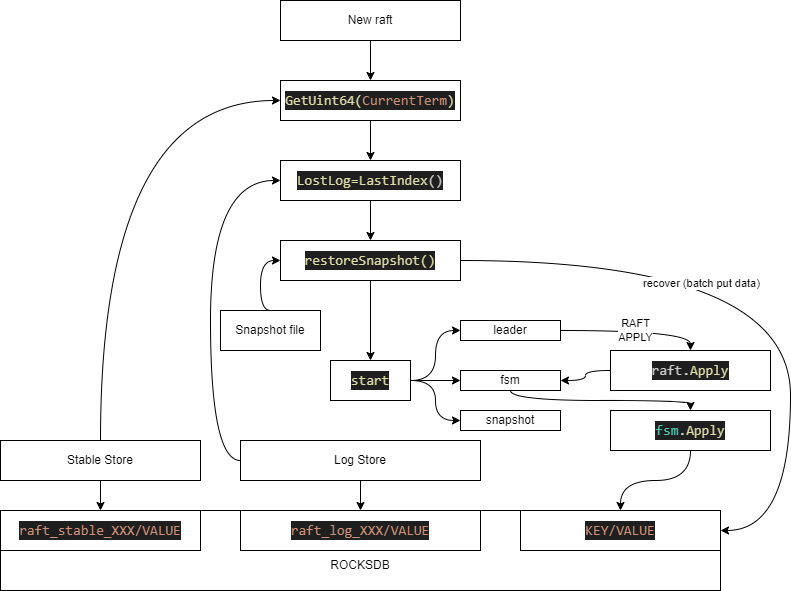

The diagram above was exported from draw.io. Its source (the exported page's mxGraphModel, read from the mxfile embedded in the PNG):
<mxGraphModel dx="1141" dy="653" grid="1" gridSize="10" guides="1" tooltips="1" connect="1" arrows="1" fold="1" page="1" pageScale="1" pageWidth="850" pageHeight="1100" math="0" shadow="0">
  <root>
    <mxCell id="0" />
    <mxCell id="1" parent="0" />
    <mxCell id="8" style="edgeStyle=none;html=1;exitX=0.5;exitY=1;exitDx=0;exitDy=0;entryX=0.5;entryY=0;entryDx=0;entryDy=0;" edge="1" parent="1" source="2" target="4">
      <mxGeometry relative="1" as="geometry" />
    </mxCell>
    <mxCell id="2" value="New raft" style="whiteSpace=wrap;html=1;" vertex="1" parent="1">
      <mxGeometry x="310" y="10" width="180" height="40" as="geometry" />
    </mxCell>
    <mxCell id="30" style="edgeStyle=orthogonalEdgeStyle;curved=1;html=1;exitX=0.5;exitY=1;exitDx=0;exitDy=0;entryX=0.5;entryY=0;entryDx=0;entryDy=0;startArrow=none;startFill=0;" edge="1" parent="1" source="4" target="17">
      <mxGeometry relative="1" as="geometry" />
    </mxCell>
    <mxCell id="4" value="&lt;div style=&quot;color: rgb(204, 204, 204); background-color: rgb(31, 31, 31); font-family: Consolas, &amp;quot;Courier New&amp;quot;, monospace; font-size: 14px; line-height: 19px;&quot;&gt;&lt;span style=&quot;color: #dcdcaa;&quot;&gt;GetUint64(&lt;/span&gt;&lt;span style=&quot;color: rgb(206, 145, 120);&quot;&gt;CurrentTerm&lt;/span&gt;&lt;span style=&quot;color: rgb(220, 220, 170);&quot;&gt;)&lt;/span&gt;&lt;/div&gt;" style="whiteSpace=wrap;html=1;" vertex="1" parent="1">
      <mxGeometry x="310" y="90" width="180" height="40" as="geometry" />
    </mxCell>
    <mxCell id="14" style="edgeStyle=orthogonalEdgeStyle;curved=1;html=1;exitX=0.5;exitY=0;exitDx=0;exitDy=0;entryX=0;entryY=0.5;entryDx=0;entryDy=0;startArrow=none;startFill=0;" edge="1" parent="1" source="9" target="4">
      <mxGeometry relative="1" as="geometry" />
    </mxCell>
    <mxCell id="40" style="edgeStyle=orthogonalEdgeStyle;curved=1;html=1;exitX=0.5;exitY=1;exitDx=0;exitDy=0;startArrow=none;startFill=0;" edge="1" parent="1" source="9" target="38">
      <mxGeometry relative="1" as="geometry" />
    </mxCell>
    <mxCell id="9" value="Stable Store" style="whiteSpace=wrap;html=1;" vertex="1" parent="1">
      <mxGeometry x="30" y="450" width="200" height="40" as="geometry" />
    </mxCell>
    <mxCell id="23" style="edgeStyle=orthogonalEdgeStyle;curved=1;html=1;exitX=0;exitY=0.5;exitDx=0;exitDy=0;entryX=0;entryY=0.5;entryDx=0;entryDy=0;startArrow=none;startFill=0;" edge="1" parent="1" source="15" target="17">
      <mxGeometry relative="1" as="geometry">
        <Array as="points">
          <mxPoint x="240" y="470" />
          <mxPoint x="240" y="190" />
        </Array>
      </mxGeometry>
    </mxCell>
    <mxCell id="42" style="edgeStyle=orthogonalEdgeStyle;curved=1;html=1;exitX=0.5;exitY=1;exitDx=0;exitDy=0;entryX=0.5;entryY=0;entryDx=0;entryDy=0;startArrow=none;startFill=0;" edge="1" parent="1" source="15" target="41">
      <mxGeometry relative="1" as="geometry" />
    </mxCell>
    <mxCell id="15" value="Log Store" style="whiteSpace=wrap;html=1;" vertex="1" parent="1">
      <mxGeometry x="270" y="450" width="240" height="40" as="geometry" />
    </mxCell>
    <mxCell id="31" style="edgeStyle=orthogonalEdgeStyle;curved=1;html=1;exitX=0.5;exitY=1;exitDx=0;exitDy=0;entryX=0.5;entryY=0;entryDx=0;entryDy=0;startArrow=none;startFill=0;" edge="1" parent="1" source="17" target="20">
      <mxGeometry relative="1" as="geometry" />
    </mxCell>
    <mxCell id="17" value="&lt;div style=&quot;color: rgb(204, 204, 204); background-color: rgb(31, 31, 31); font-family: Consolas, &amp;quot;Courier New&amp;quot;, monospace; font-size: 14px; line-height: 19px;&quot;&gt;&lt;div style=&quot;line-height: 19px;&quot;&gt;&lt;span style=&quot;color: #dcdcaa;&quot;&gt;LostLog=LastIndex&lt;/span&gt;()&lt;/div&gt;&lt;/div&gt;" style="whiteSpace=wrap;html=1;" vertex="1" parent="1">
      <mxGeometry x="310" y="170" width="180" height="40" as="geometry" />
    </mxCell>
    <mxCell id="25" style="edgeStyle=orthogonalEdgeStyle;curved=1;html=1;exitX=1;exitY=0.5;exitDx=0;exitDy=0;entryX=1;entryY=0.5;entryDx=0;entryDy=0;startArrow=none;startFill=0;" edge="1" parent="1" source="20" target="43">
      <mxGeometry relative="1" as="geometry">
        <mxPoint x="740" y="320" as="targetPoint" />
        <Array as="points">
          <mxPoint x="820" y="270" />
          <mxPoint x="820" y="540" />
        </Array>
      </mxGeometry>
    </mxCell>
    <mxCell id="26" value="recover (batch put data)" style="edgeLabel;html=1;align=center;verticalAlign=middle;resizable=0;points=[];" vertex="1" connectable="0" parent="25">
      <mxGeometry x="-0.2867" y="-22" relative="1" as="geometry">
        <mxPoint x="1" as="offset" />
      </mxGeometry>
    </mxCell>
    <mxCell id="33" style="edgeStyle=orthogonalEdgeStyle;curved=1;html=1;exitX=0.5;exitY=1;exitDx=0;exitDy=0;entryX=0.5;entryY=0;entryDx=0;entryDy=0;startArrow=none;startFill=0;" edge="1" parent="1" source="20" target="32">
      <mxGeometry relative="1" as="geometry" />
    </mxCell>
    <mxCell id="20" value="&lt;div style=&quot;color: rgb(204, 204, 204); background-color: rgb(31, 31, 31); font-family: Consolas, &amp;quot;Courier New&amp;quot;, monospace; font-size: 14px; line-height: 19px;&quot;&gt;&lt;div style=&quot;line-height: 19px;&quot;&gt;&lt;div style=&quot;line-height: 19px;&quot;&gt;&lt;span style=&quot;color: #dcdcaa;&quot;&gt;restoreSnapshot()&lt;/span&gt;&lt;/div&gt;&lt;/div&gt;&lt;/div&gt;" style="whiteSpace=wrap;html=1;" vertex="1" parent="1">
      <mxGeometry x="310" y="250" width="180" height="40" as="geometry" />
    </mxCell>
    <mxCell id="22" style="edgeStyle=orthogonalEdgeStyle;curved=1;html=1;exitX=0.5;exitY=0;exitDx=0;exitDy=0;entryX=0;entryY=0.5;entryDx=0;entryDy=0;startArrow=none;startFill=0;" edge="1" parent="1" source="21" target="20">
      <mxGeometry relative="1" as="geometry">
        <Array as="points">
          <mxPoint x="290" y="320" />
          <mxPoint x="290" y="270" />
        </Array>
      </mxGeometry>
    </mxCell>
    <mxCell id="21" value="Snapshot file" style="whiteSpace=wrap;html=1;" vertex="1" parent="1">
      <mxGeometry x="250" y="320" width="100" height="40" as="geometry" />
    </mxCell>
    <mxCell id="45" value="RAFT&lt;br&gt;APPLY" style="edgeStyle=orthogonalEdgeStyle;curved=1;html=1;exitX=1;exitY=0.5;exitDx=0;exitDy=0;startArrow=none;startFill=0;entryX=0.5;entryY=0;entryDx=0;entryDy=0;" edge="1" parent="1" source="27" target="46">
      <mxGeometry relative="1" as="geometry">
        <mxPoint x="650" y="340" as="targetPoint" />
      </mxGeometry>
    </mxCell>
    <mxCell id="27" value="leader" style="whiteSpace=wrap;html=1;" vertex="1" parent="1">
      <mxGeometry x="490" y="330" width="100" height="20" as="geometry" />
    </mxCell>
    <mxCell id="53" style="edgeStyle=orthogonalEdgeStyle;curved=1;html=1;exitX=0.5;exitY=1;exitDx=0;exitDy=0;entryX=0.5;entryY=0;entryDx=0;entryDy=0;startArrow=none;startFill=0;" edge="1" parent="1" source="28" target="51">
      <mxGeometry relative="1" as="geometry" />
    </mxCell>
    <mxCell id="28" value="fsm" style="whiteSpace=wrap;html=1;" vertex="1" parent="1">
      <mxGeometry x="490" y="380" width="100" height="20" as="geometry" />
    </mxCell>
    <mxCell id="29" value="snapshot" style="whiteSpace=wrap;html=1;" vertex="1" parent="1">
      <mxGeometry x="490" y="420" width="100" height="20" as="geometry" />
    </mxCell>
    <mxCell id="34" style="edgeStyle=orthogonalEdgeStyle;curved=1;html=1;exitX=1;exitY=0.5;exitDx=0;exitDy=0;entryX=0;entryY=0.5;entryDx=0;entryDy=0;startArrow=none;startFill=0;" edge="1" parent="1" source="32" target="27">
      <mxGeometry relative="1" as="geometry" />
    </mxCell>
    <mxCell id="35" style="edgeStyle=orthogonalEdgeStyle;curved=1;html=1;exitX=1;exitY=0.5;exitDx=0;exitDy=0;entryX=0;entryY=0.5;entryDx=0;entryDy=0;startArrow=none;startFill=0;" edge="1" parent="1" source="32" target="28">
      <mxGeometry relative="1" as="geometry" />
    </mxCell>
    <mxCell id="36" style="edgeStyle=orthogonalEdgeStyle;curved=1;html=1;exitX=1;exitY=0.5;exitDx=0;exitDy=0;entryX=0;entryY=0.5;entryDx=0;entryDy=0;startArrow=none;startFill=0;" edge="1" parent="1" source="32" target="29">
      <mxGeometry relative="1" as="geometry" />
    </mxCell>
    <mxCell id="32" value="&lt;div style=&quot;color: rgb(204, 204, 204); background-color: rgb(31, 31, 31); font-family: Consolas, &amp;quot;Courier New&amp;quot;, monospace; font-size: 14px; line-height: 19px;&quot;&gt;&lt;div style=&quot;line-height: 19px;&quot;&gt;&lt;div style=&quot;line-height: 19px;&quot;&gt;&lt;span style=&quot;color: #dcdcaa;&quot;&gt;start&lt;/span&gt;&lt;/div&gt;&lt;/div&gt;&lt;/div&gt;" style="whiteSpace=wrap;html=1;" vertex="1" parent="1">
      <mxGeometry x="360" y="370" width="80" height="40" as="geometry" />
    </mxCell>
    <mxCell id="37" value="&lt;br&gt;&lt;br&gt;ROCKSDB" style="whiteSpace=wrap;html=1;" vertex="1" parent="1">
      <mxGeometry x="30" y="520" width="720" height="80" as="geometry" />
    </mxCell>
    <mxCell id="38" value="&lt;div style=&quot;color: rgb(204, 204, 204); background-color: rgb(31, 31, 31); font-family: Consolas, &amp;quot;Courier New&amp;quot;, monospace; font-size: 14px; line-height: 19px;&quot;&gt;&lt;span style=&quot;color: #ce9178;&quot;&gt;raft_stable_XXX/VALUE&lt;/span&gt;&lt;/div&gt;" style="whiteSpace=wrap;html=1;" vertex="1" parent="1">
      <mxGeometry x="30" y="520" width="200" height="40" as="geometry" />
    </mxCell>
    <mxCell id="41" value="&lt;div style=&quot;color: rgb(204, 204, 204); background-color: rgb(31, 31, 31); font-family: Consolas, &amp;quot;Courier New&amp;quot;, monospace; font-size: 14px; line-height: 19px;&quot;&gt;&lt;span style=&quot;color: #ce9178;&quot;&gt;raft_log_XXX/VALUE&lt;/span&gt;&lt;/div&gt;" style="whiteSpace=wrap;html=1;" vertex="1" parent="1">
      <mxGeometry x="270" y="520" width="240" height="40" as="geometry" />
    </mxCell>
    <mxCell id="43" value="&lt;div style=&quot;color: rgb(204, 204, 204); background-color: rgb(31, 31, 31); font-family: Consolas, &amp;quot;Courier New&amp;quot;, monospace; font-size: 14px; line-height: 19px;&quot;&gt;&lt;span style=&quot;color: #ce9178;&quot;&gt;KEY/VALUE&lt;/span&gt;&lt;/div&gt;" style="whiteSpace=wrap;html=1;" vertex="1" parent="1">
      <mxGeometry x="550" y="520" width="200" height="40" as="geometry" />
    </mxCell>
    <mxCell id="47" style="edgeStyle=orthogonalEdgeStyle;curved=1;html=1;exitX=0;exitY=0.5;exitDx=0;exitDy=0;entryX=1;entryY=0.5;entryDx=0;entryDy=0;startArrow=none;startFill=0;" edge="1" parent="1" source="46" target="28">
      <mxGeometry relative="1" as="geometry" />
    </mxCell>
    <mxCell id="46" value="&lt;div style=&quot;background-color: rgb(31, 31, 31); font-family: Consolas, &amp;quot;Courier New&amp;quot;, monospace; font-size: 14px; line-height: 19px;&quot;&gt;&lt;div style=&quot;color: rgb(204, 204, 204); line-height: 19px;&quot;&gt;raft.&lt;span style=&quot;color: #dcdcaa;&quot;&gt;Apply&lt;/span&gt;&lt;/div&gt;&lt;/div&gt;" style="whiteSpace=wrap;html=1;" vertex="1" parent="1">
      <mxGeometry x="640" y="360" width="160" height="40" as="geometry" />
    </mxCell>
    <mxCell id="52" style="edgeStyle=orthogonalEdgeStyle;curved=1;html=1;exitX=0.5;exitY=1;exitDx=0;exitDy=0;entryX=0.5;entryY=0;entryDx=0;entryDy=0;startArrow=none;startFill=0;" edge="1" parent="1" source="51" target="43">
      <mxGeometry relative="1" as="geometry" />
    </mxCell>
    <mxCell id="51" value="&lt;div style=&quot;background-color: rgb(31, 31, 31); font-family: Consolas, &amp;quot;Courier New&amp;quot;, monospace; font-size: 14px; line-height: 19px;&quot;&gt;&lt;div style=&quot;line-height: 19px;&quot;&gt;&lt;div style=&quot;line-height: 19px;&quot;&gt;&lt;span style=&quot;color: rgb(78, 201, 176);&quot;&gt;fsm&lt;/span&gt;&lt;font color=&quot;#cccccc&quot;&gt;.&lt;/font&gt;&lt;span style=&quot;color: rgb(220, 220, 170);&quot;&gt;Apply&lt;/span&gt;&lt;/div&gt;&lt;/div&gt;&lt;/div&gt;" style="whiteSpace=wrap;html=1;" vertex="1" parent="1">
      <mxGeometry x="640" y="420" width="160" height="40" as="geometry" />
    </mxCell>
  </root>
</mxGraphModel>